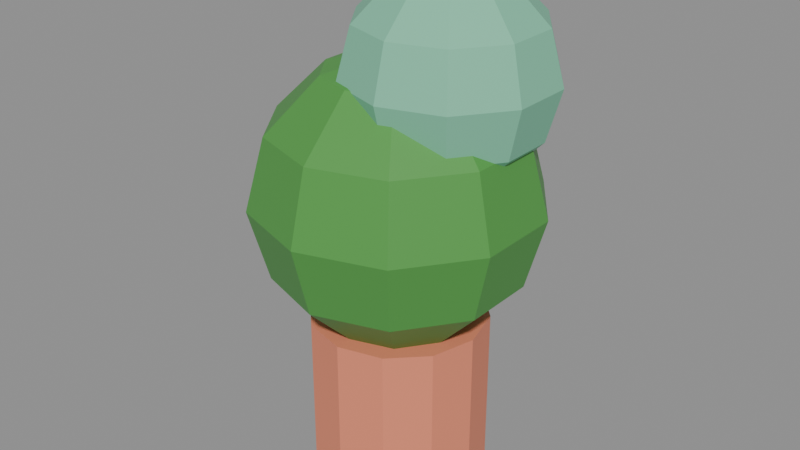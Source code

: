 # Source: int_tanaman.blend  (saved by Blender 5.3.31; exported with 4.5.12 LTS)
import bpy
from mathutils import Matrix  # noqa: F401  (used for matrix-valued properties, if any)

bpy.ops.wm.read_factory_settings(use_empty=True)
scene = bpy.context.scene
scene.name = 'Scene'

# ---- images (referenced by path relative to the original .blend; pixels are not part of the script)
import os
ASSET_DIR = os.environ.get("B2B_ASSET_DIR", "")  # directory of the original .blend (textures are referenced by path, not embedded)
HERE = os.path.dirname(os.path.abspath(__file__))  # packed textures are extracted next to this script under _unpacked/

def load_image(name, relpath, width, height, colorspace="sRGB"):
    """Load a texture the original file referenced (path relative to the .blend, or extracted next to this script)."""
    p = next((c for c in (os.path.join(HERE, relpath), os.path.join(ASSET_DIR, relpath)) if relpath and os.path.exists(c)), "")
    if p:
        img = bpy.data.images.load(p, check_existing=True)
        img.name = name
    else:  # same state as the original file: an image datablock whose file is absent (Cycles renders it pink)
        img = bpy.data.images.new(name, width, height)
        img.source = "FILE"
        img.filepath = "//" + (relpath or name)
    img.colorspace_settings.name = colorspace
    return img
img_palet_int_tanaman = load_image('palet_int_tanaman', '_unpacked/palet_int_tanaman.8d685dbe.png', 12, 4, 'sRGB')

# ---- materials (node trees are filled in below, after node groups)
mat_palet_int_tanaman = bpy.data.materials.new('palet_int_tanaman')

# ---- material node trees
mat_palet_int_tanaman.use_nodes = True; mat_palet_int_tanaman.node_tree.nodes.clear()
_N = mat_palet_int_tanaman.node_tree.nodes; _L = mat_palet_int_tanaman.node_tree.links
n0 = _N.new('ShaderNodeBsdfPrincipled'); n0.name = 'Principled BSDF'; n0.location = (-200, 100)
n0.inputs[10].default_value = 0.005
n1 = _N.new('ShaderNodeOutputMaterial'); n1.name = 'Material Output'; n1.location = (200, 100)
n2 = _N.new('ShaderNodeTexImage'); n2.name = 'Image Texture'; n2.location = (0, 0)
n2.image = img_palet_int_tanaman
n2.interpolation = 'Closest'
_L.new(n0.outputs[0], n1.inputs[0])
_L.new(n2.outputs[0], n0.inputs[0])
n1.is_active_output = True

# ---- meshes
me_int_tanaman = bpy.data.meshes.new('int_tanaman')
me_int_tanaman.from_pydata([(0.0, 0.22, 0.0), (0.0, 0.22, 0.4), (0.11, 0.1905, 0.0), (0.11, 0.1905, 0.4), (0.1905, 0.11, 0.0), (0.1905, 0.11, 0.4), (0.22, 0.0, 0.0), (0.22, 0.0, 0.4), (0.1905, -0.11, 0.0), (0.1905, -0.11, 0.4), (0.11, -0.1905, 0.0), (0.11, -0.1905, 0.4), (0.0, -0.22, 0.0), (0.0, -0.22, 0.4), (-0.11, -0.1905, 0.0), (-0.11, -0.1905, 0.4), (-0.1905, -0.11, 0.0), (-0.1905, -0.11, 0.4), (-0.22, 0.0, 0.0), (-0.22, 0.0, 0.4), (-0.1905, 0.11, 0.0), (-0.1905, 0.11, 0.4), (-0.11, 0.1905, 0.0), (-0.11, 0.1905, 0.4), (0.0, 0.0, 1.05), (0.0, 0.175, 1.003), (0.0, 0.35, 0.7), (0.0, 0.175, 0.3969), (0.0, 0.0, 0.35), (0.1029, 0.1416, 1.003), (0.1782, 0.2452, 0.875), (0.2057, 0.2832, 0.7), (0.1782, 0.2452, 0.525), (0.1029, 0.1416, 0.3969), (0.1664, 0.05408, 1.003), (0.2883, 0.09367, 0.875), (0.3329, 0.1082, 0.7), (0.2883, 0.09367, 0.525), (0.1664, 0.05408, 0.3969), (0.1664, -0.05408, 1.003), (0.2883, -0.09367, 0.875), (0.3329, -0.1082, 0.7), (0.2883, -0.09367, 0.525), (0.1664, -0.05408, 0.3969), (0.1029, -0.1416, 1.003), (0.1782, -0.2452, 0.875), (0.2057, -0.2832, 0.7), (0.1782, -0.2452, 0.525), (0.1029, -0.1416, 0.3969), (7.451e-09, -0.175, 1.003), (1.49e-08, -0.3031, 0.875), (1.49e-08, -0.35, 0.7), (1.49e-08, -0.3031, 0.525), (7.451e-09, -0.175, 0.3969), (-0.1029, -0.1416, 1.003), (-0.1782, -0.2452, 0.875), (-0.2057, -0.2832, 0.7), (-0.1782, -0.2452, 0.525), (-0.1029, -0.1416, 0.3969), (-0.1664, -0.05408, 1.003), (-0.2883, -0.09367, 0.875), (-0.3329, -0.1082, 0.7), (-0.2883, -0.09367, 0.525), (-0.1664, -0.05408, 0.3969), (-0.1664, 0.05408, 1.003), (-0.2883, 0.09367, 0.875), (-0.3329, 0.1082, 0.7), (-0.2883, 0.09367, 0.525), (-0.1664, 0.05408, 0.3969), (-0.1029, 0.1416, 1.003), (-0.1782, 0.2452, 0.875), (-0.2057, 0.2832, 0.7), (-0.1782, 0.2452, 0.525), (-0.1029, 0.1416, 0.3969), (-4.47e-08, 0.3031, 0.875), (-4.47e-08, 0.3031, 0.525), (0.1, 0.05, 1.25), (0.1, 0.175, 1.217), (0.1, 0.3, 1.0), (0.1, 0.175, 0.7835), (0.1, 0.05, 0.75), (0.1735, 0.1511, 1.217), (0.2273, 0.2252, 1.125), (0.2469, 0.2523, 1.0), (0.2273, 0.2252, 0.875), (0.1735, 0.1511, 0.7835), (0.2189, 0.08863, 1.217), (0.3059, 0.1169, 1.125), (0.3378, 0.1273, 1.0), (0.3059, 0.1169, 0.875), (0.2189, 0.08863, 0.7835), (0.2189, 0.01137, 1.217), (0.3059, -0.0169, 1.125), (0.3378, -0.02725, 1.0), (0.3059, -0.0169, 0.875), (0.2189, 0.01137, 0.7835), (0.1735, -0.05113, 1.217), (0.2273, -0.1252, 1.125), (0.2469, -0.1523, 1.0), (0.2273, -0.1252, 0.875), (0.1735, -0.05113, 0.7835), (0.1, -0.075, 1.217), (0.1, -0.1665, 1.125), (0.1, -0.2, 1.0), (0.1, -0.1665, 0.875), (0.1, -0.075, 0.7835), (0.02653, -0.05113, 1.217), (-0.02726, -0.1252, 1.125), (-0.04695, -0.1523, 1.0), (-0.02726, -0.1252, 0.875), (0.02653, -0.05113, 0.7835), (-0.01888, 0.01137, 1.217), (-0.1059, -0.0169, 1.125), (-0.1378, -0.02725, 1.0), (-0.1059, -0.0169, 0.875), (-0.01888, 0.01137, 0.7835), (-0.01888, 0.08863, 1.217), (-0.1059, 0.1169, 1.125), (-0.1378, 0.1273, 1.0), (-0.1059, 0.1169, 0.875), (-0.01888, 0.08863, 0.7835), (0.02653, 0.1511, 1.217), (-0.02726, 0.2252, 1.125), (-0.04695, 0.2523, 1.0), (-0.02726, 0.2252, 0.875), (0.02653, 0.1511, 0.7835), (0.1, 0.2665, 1.125), (0.1, 0.2665, 0.875)], [], [(0, 1, 3, 2), (2, 3, 5, 4), (4, 5, 7, 6), (6, 7, 9, 8), (8, 9, 11, 10), (10, 11, 13, 12), (12, 13, 15, 14), (14, 15, 17, 16), (16, 17, 19, 18), (18, 19, 21, 20), (3, 1, 23, 21, 19, 17, 15, 13, 11, 9, 7, 5), (20, 21, 23, 22), (22, 23, 1, 0), (0, 2, 4, 6, 8, 10, 12, 14, 16, 18, 20, 22), (74, 25, 29, 30), (27, 75, 32, 33), (26, 74, 30, 31), (25, 24, 29), (28, 27, 33), (75, 26, 31, 32), (33, 32, 37, 38), (31, 30, 35, 36), (29, 24, 34), (28, 33, 38), (32, 31, 36, 37), (30, 29, 34, 35), (38, 37, 42, 43), (36, 35, 40, 41), (34, 24, 39), (28, 38, 43), (37, 36, 41, 42), (35, 34, 39, 40), (41, 40, 45, 46), (39, 24, 44), (28, 43, 48), (42, 41, 46, 47), (40, 39, 44, 45), (43, 42, 47, 48), (44, 24, 49), (28, 48, 53), (47, 46, 51, 52), (45, 44, 49, 50), (48, 47, 52, 53), (46, 45, 50, 51), (28, 53, 58), (52, 51, 56, 57), (50, 49, 54, 55), (53, 52, 57, 58), (51, 50, 55, 56), (49, 24, 54), (28, 58, 63), (57, 56, 61, 62), (55, 54, 59, 60), (58, 57, 62, 63), (56, 55, 60, 61), (54, 24, 59), (28, 63, 68), (62, 61, 66, 67), (60, 59, 64, 65), (63, 62, 67, 68), (61, 60, 65, 66), (59, 24, 64), (67, 66, 71, 72), (65, 64, 69, 70), (68, 67, 72, 73), (66, 65, 70, 71), (64, 24, 69), (28, 68, 73), (70, 69, 25, 74), (73, 72, 75, 27), (71, 70, 74, 26), (69, 24, 25), (28, 73, 27), (72, 71, 26, 75), (79, 127, 84, 85), (78, 126, 82, 83), (77, 76, 81), (80, 79, 85), (127, 78, 83, 84), (126, 77, 81, 82), (81, 76, 86), (80, 85, 90), (84, 83, 88, 89), (82, 81, 86, 87), (85, 84, 89, 90), (83, 82, 87, 88), (80, 90, 95), (89, 88, 93, 94), (87, 86, 91, 92), (90, 89, 94, 95), (88, 87, 92, 93), (86, 76, 91), (80, 95, 100), (94, 93, 98, 99), (92, 91, 96, 97), (95, 94, 99, 100), (93, 92, 97, 98), (91, 76, 96), (80, 100, 105), (99, 98, 103, 104), (97, 96, 101, 102), (100, 99, 104, 105), (98, 97, 102, 103), (96, 76, 101), (104, 103, 108, 109), (102, 101, 106, 107), (105, 104, 109, 110), (103, 102, 107, 108), (101, 76, 106), (80, 105, 110), (107, 106, 111, 112), (110, 109, 114, 115), (108, 107, 112, 113), (106, 76, 111), (80, 110, 115), (109, 108, 113, 114), (115, 114, 119, 120), (113, 112, 117, 118), (111, 76, 116), (80, 115, 120), (114, 113, 118, 119), (112, 111, 116, 117), (120, 119, 124, 125), (118, 117, 122, 123), (116, 76, 121), (80, 120, 125), (119, 118, 123, 124), (117, 116, 121, 122), (125, 124, 127, 79), (123, 122, 126, 78), (121, 76, 77), (80, 125, 79), (124, 123, 78, 127), (122, 121, 77, 126)])
_uv = me_int_tanaman.uv_layers.new(name='UVMap')
_uv.uv.foreach_set('vector', [0.1667, 0.5, 0.1667, 0.5, 0.1667, 0.5, 0.1667, 0.5, 0.1667, 0.5, 0.1667, 0.5, 0.1667, 0.5, 0.1667, 0.5, 0.1667, 0.5, 0.1667, 0.5, 0.1667, 0.5, 0.1667, 0.5, 0.1667, 0.5, 0.1667, 0.5, 0.1667, 0.5, 0.1667, 0.5, 0.1667, 0.5, 0.1667, 0.5, 0.1667, 0.5, 0.1667, 0.5, 0.1667, 0.5, 0.1667, 0.5, 0.1667, 0.5, 0.1667, 0.5, 0.1667, 0.5, 0.1667, 0.5, 0.1667, 0.5, 0.1667, 0.5, 0.1667, 0.5, 0.1667, 0.5, 0.1667, 0.5, 0.1667, 0.5, 0.1667, 0.5, 0.1667, 0.5, 0.1667, 0.5, 0.1667, 0.5, 0.1667, 0.5, 0.1667, 0.5, 0.1667, 0.5, 0.1667, 0.5, 0.1667, 0.5, 0.1667, 0.5, 0.1667, 0.5, 0.1667, 0.5, 0.1667, 0.5, 0.1667, 0.5, 0.1667, 0.5, 0.1667, 0.5, 0.1667, 0.5, 0.1667, 0.5, 0.1667, 0.5, 0.1667, 0.5, 0.1667, 0.5, 0.1667, 0.5, 0.1667, 0.5, 0.1667, 0.5, 0.1667, 0.5, 0.1667, 0.5, 0.1667, 0.5, 0.1667, 0.5, 0.1667, 0.5, 0.1667, 0.5, 0.1667, 0.5, 0.1667, 0.5, 0.1667, 0.5, 0.1667, 0.5, 0.1667, 0.5, 0.1667, 0.5, 0.1667, 0.5, 0.1667, 0.5, 0.1667, 0.5, 0.1667, 0.5, 0.5, 0.5, 0.5, 0.5, 0.5, 0.5, 0.5, 0.5, 0.5, 0.5, 0.5, 0.5, 0.5, 0.5, 0.5, 0.5, 0.5, 0.5, 0.5, 0.5, 0.5, 0.5, 0.5, 0.5, 0.5, 0.5, 0.5, 0.5, 0.5, 0.5, 0.5, 0.5, 0.5, 0.5, 0.5, 0.5, 0.5, 0.5, 0.5, 0.5, 0.5, 0.5, 0.5, 0.5, 0.5, 0.5, 0.5, 0.5, 0.5, 0.5, 0.5, 0.5, 0.5, 0.5, 0.5, 0.5, 0.5, 0.5, 0.5, 0.5, 0.5, 0.5, 0.5, 0.5, 0.5, 0.5, 0.5, 0.5, 0.5, 0.5, 0.5, 0.5, 0.5, 0.5, 0.5, 0.5, 0.5, 0.5, 0.5, 0.5, 0.5, 0.5, 0.5, 0.5, 0.5, 0.5, 0.5, 0.5, 0.5, 0.5, 0.5, 0.5, 0.5, 0.5, 0.5, 0.5, 0.5, 0.5, 0.5, 0.5, 0.5, 0.5, 0.5, 0.5, 0.5, 0.5, 0.5, 0.5, 0.5, 0.5, 0.5, 0.5, 0.5, 0.5, 0.5, 0.5, 0.5, 0.5, 0.5, 0.5, 0.5, 0.5, 0.5, 0.5, 0.5, 0.5, 0.5, 0.5, 0.5, 0.5, 0.5, 0.5, 0.5, 0.5, 0.5, 0.5, 0.5, 0.5, 0.5, 0.5, 0.5, 0.5, 0.5, 0.5, 0.5, 0.5, 0.5, 0.5, 0.5, 0.5, 0.5, 0.5, 0.5, 0.5, 0.5, 0.5, 0.5, 0.5, 0.5, 0.5, 0.5, 0.5, 0.5, 0.5, 0.5, 0.5, 0.5, 0.5, 0.5, 0.5, 0.5, 0.5, 0.5, 0.5, 0.5, 0.5, 0.5, 0.5, 0.5, 0.5, 0.5, 0.5, 0.5, 0.5, 0.5, 0.5, 0.5, 0.5, 0.5, 0.5, 0.5, 0.5, 0.5, 0.5, 0.5, 0.5, 0.5, 0.5, 0.5, 0.5, 0.5, 0.5, 0.5, 0.5, 0.5, 0.5, 0.5, 0.5, 0.5, 0.5, 0.5, 0.5, 0.5, 0.5, 0.5, 0.5, 0.5, 0.5, 0.5, 0.5, 0.5, 0.5, 0.5, 0.5, 0.5, 0.5, 0.5, 0.5, 0.5, 0.5, 0.5, 0.5, 0.5, 0.5, 0.5, 0.5, 0.5, 0.5, 0.5, 0.5, 0.5, 0.5, 0.5, 0.5, 0.5, 0.5, 0.5, 0.5, 0.5, 0.5, 0.5, 0.5, 0.5, 0.5, 0.5, 0.5, 0.5, 0.5, 0.5, 0.5, 0.5, 0.5, 0.5, 0.5, 0.5, 0.5, 0.5, 0.5, 0.5, 0.5, 0.5, 0.5, 0.5, 0.5, 0.5, 0.5, 0.5, 0.5, 0.5, 0.5, 0.5, 0.5, 0.5, 0.5, 0.5, 0.5, 0.5, 0.5, 0.5, 0.5, 0.5, 0.5, 0.5, 0.5, 0.5, 0.5, 0.5, 0.5, 0.5, 0.5, 0.5, 0.5, 0.5, 0.5, 0.5, 0.5, 0.5, 0.5, 0.5, 0.5, 0.5, 0.5, 0.5, 0.5, 0.5, 0.5, 0.5, 0.5, 0.5, 0.5, 0.5, 0.5, 0.5, 0.5, 0.5, 0.5, 0.5, 0.5, 0.5, 0.5, 0.5, 0.5, 0.5, 0.5, 0.5, 0.5, 0.5, 0.5, 0.5, 0.5, 0.5, 0.5, 0.5, 0.5, 0.5, 0.5, 0.5, 0.5, 0.5, 0.5, 0.5, 0.5, 0.5, 0.5, 0.5, 0.5, 0.5, 0.5, 0.5, 0.5, 0.5, 0.5, 0.5, 0.5, 0.5, 0.5, 0.5, 0.5, 0.5, 0.5, 0.5, 0.5, 0.5, 0.5, 0.5, 0.5, 0.5, 0.5, 0.5, 0.5, 0.5, 0.5, 0.5, 0.5, 0.5, 0.5, 0.5, 0.5, 0.5, 0.5, 0.5, 0.5, 0.5, 0.5, 0.5, 0.5, 0.5, 0.5, 0.5, 0.5, 0.5, 0.5, 0.5, 0.5, 0.5, 0.5, 0.5, 0.5, 0.5, 0.5, 0.5, 0.5, 0.5, 0.5, 0.5, 0.5, 0.5, 0.5, 0.5, 0.5, 0.5, 0.5, 0.5, 0.5, 0.5, 0.5, 0.5, 0.5, 0.5, 0.5, 0.5, 0.5, 0.5, 0.5, 0.5, 0.5, 0.5, 0.5, 0.5, 0.5, 0.8333, 0.5, 0.8333, 0.5, 0.8333, 0.5, 0.8333, 0.5, 0.8333, 0.5, 0.8333, 0.5, 0.8333, 0.5, 0.8333, 0.5, 0.8333, 0.5, 0.8333, 0.5, 0.8333, 0.5, 0.8333, 0.5, 0.8333, 0.5, 0.8333, 0.5, 0.8333, 0.5, 0.8333, 0.5, 0.8333, 0.5, 0.8333, 0.5, 0.8333, 0.5, 0.8333, 0.5, 0.8333, 0.5, 0.8333, 0.5, 0.8333, 0.5, 0.8333, 0.5, 0.8333, 0.5, 0.8333, 0.5, 0.8333, 0.5, 0.8333, 0.5, 0.8333, 0.5, 0.8333, 0.5, 0.8333, 0.5, 0.8333, 0.5, 0.8333, 0.5, 0.8333, 0.5, 0.8333, 0.5, 0.8333, 0.5, 0.8333, 0.5, 0.8333, 0.5, 0.8333, 0.5, 0.8333, 0.5, 0.8333, 0.5, 0.8333, 0.5, 0.8333, 0.5, 0.8333, 0.5, 0.8333, 0.5, 0.8333, 0.5, 0.8333, 0.5, 0.8333, 0.5, 0.8333, 0.5, 0.8333, 0.5, 0.8333, 0.5, 0.8333, 0.5, 0.8333, 0.5, 0.8333, 0.5, 0.8333, 0.5, 0.8333, 0.5, 0.8333, 0.5, 0.8333, 0.5, 0.8333, 0.5, 0.8333, 0.5, 0.8333, 0.5, 0.8333, 0.5, 0.8333, 0.5, 0.8333, 0.5, 0.8333, 0.5, 0.8333, 0.5, 0.8333, 0.5, 0.8333, 0.5, 0.8333, 0.5, 0.8333, 0.5, 0.8333, 0.5, 0.8333, 0.5, 0.8333, 0.5, 0.8333, 0.5, 0.8333, 0.5, 0.8333, 0.5, 0.8333, 0.5, 0.8333, 0.5, 0.8333, 0.5, 0.8333, 0.5, 0.8333, 0.5, 0.8333, 0.5, 0.8333, 0.5, 0.8333, 0.5, 0.8333, 0.5, 0.8333, 0.5, 0.8333, 0.5, 0.8333, 0.5, 0.8333, 0.5, 0.8333, 0.5, 0.8333, 0.5, 0.8333, 0.5, 0.8333, 0.5, 0.8333, 0.5, 0.8333, 0.5, 0.8333, 0.5, 0.8333, 0.5, 0.8333, 0.5, 0.8333, 0.5, 0.8333, 0.5, 0.8333, 0.5, 0.8333, 0.5, 0.8333, 0.5, 0.8333, 0.5, 0.8333, 0.5, 0.8333, 0.5, 0.8333, 0.5, 0.8333, 0.5, 0.8333, 0.5, 0.8333, 0.5, 0.8333, 0.5, 0.8333, 0.5, 0.8333, 0.5, 0.8333, 0.5, 0.8333, 0.5, 0.8333, 0.5, 0.8333, 0.5, 0.8333, 0.5, 0.8333, 0.5, 0.8333, 0.5, 0.8333, 0.5, 0.8333, 0.5, 0.8333, 0.5, 0.8333, 0.5, 0.8333, 0.5, 0.8333, 0.5, 0.8333, 0.5, 0.8333, 0.5, 0.8333, 0.5, 0.8333, 0.5, 0.8333, 0.5, 0.8333, 0.5, 0.8333, 0.5, 0.8333, 0.5, 0.8333, 0.5, 0.8333, 0.5, 0.8333, 0.5, 0.8333, 0.5, 0.8333, 0.5, 0.8333, 0.5, 0.8333, 0.5, 0.8333, 0.5, 0.8333, 0.5, 0.8333, 0.5, 0.8333, 0.5, 0.8333, 0.5, 0.8333, 0.5, 0.8333, 0.5, 0.8333, 0.5, 0.8333, 0.5, 0.8333, 0.5, 0.8333, 0.5, 0.8333, 0.5, 0.8333, 0.5, 0.8333, 0.5, 0.8333, 0.5, 0.8333, 0.5, 0.8333, 0.5, 0.8333, 0.5, 0.8333, 0.5, 0.8333, 0.5, 0.8333, 0.5, 0.8333, 0.5, 0.8333, 0.5, 0.8333, 0.5, 0.8333, 0.5, 0.8333, 0.5, 0.8333, 0.5, 0.8333, 0.5, 0.8333, 0.5, 0.8333, 0.5, 0.8333, 0.5, 0.8333, 0.5, 0.8333, 0.5, 0.8333, 0.5, 0.8333, 0.5, 0.8333, 0.5, 0.8333, 0.5, 0.8333, 0.5, 0.8333, 0.5, 0.8333, 0.5, 0.8333, 0.5, 0.8333, 0.5, 0.8333, 0.5, 0.8333, 0.5, 0.8333, 0.5, 0.8333, 0.5, 0.8333, 0.5, 0.8333, 0.5, 0.8333, 0.5, 0.8333, 0.5, 0.8333, 0.5, 0.8333, 0.5, 0.8333, 0.5, 0.8333, 0.5, 0.8333, 0.5, 0.8333, 0.5, 0.8333, 0.5, 0.8333, 0.5, 0.8333, 0.5, 0.8333, 0.5, 0.8333, 0.5, 0.8333, 0.5, 0.8333, 0.5, 0.8333, 0.5, 0.8333, 0.5, 0.8333, 0.5, 0.8333, 0.5, 0.8333, 0.5, 0.8333, 0.5, 0.8333, 0.5, 0.8333, 0.5, 0.8333, 0.5, 0.8333, 0.5, 0.8333, 0.5, 0.8333, 0.5, 0.8333, 0.5, 0.8333, 0.5, 0.8333, 0.5, 0.8333, 0.5])
me_int_tanaman.materials.append(mat_palet_int_tanaman)
me_int_tanaman.update()

# ---- objects
ob_int_tanaman = bpy.data.objects.new('int_tanaman', me_int_tanaman)

# ---- transforms, parenting, visibility, modifiers, constraints
ob_int_tanaman.location = (0.0, 0.0, 0.0)

# ---- collection membership
scene.collection.objects.link(ob_int_tanaman)

# ---- scene / render settings (as saved in the file)
scene.frame_start = 1; scene.frame_end = 250; scene.frame_set(1)
scene.render.engine = 'BLENDER_EEVEE_NEXT'
scene.render.bake_bias = 0.0
scene.render.bake_samples = 0
scene.render.compositor_device = 'GPU'
scene.eevee.use_volume_custom_range = False
scene.eevee.fast_gi_thickness_near = 0.1
scene.eevee.fast_gi_thickness_far = 0.0
scene.eevee.ray_tracing_options.screen_trace_thickness = 0.1
bpy.context.view_layer.update()

# ---- added for rendering (the .blend has no active camera and no usable light): camera, sun + grey world if the file has none
cam_auto = bpy.data.cameras.new('AutoCamera')
cam_auto.lens = 50.0
cam_auto.sensor_width = 36.0
cam_auto.clip_end = 1000.0
ob_auto_camera = bpy.data.objects.new('AutoCamera', cam_auto)
scene.collection.objects.link(ob_auto_camera)
ob_auto_camera.location = (1.46601, -1.75628, 1.79585)
ob_auto_camera.rotation_euler = (1.09748, -7.21219e-08, 0.694738)
scene.camera = ob_auto_camera
light_auto_sun = bpy.data.lights.new('AutoSun', 'SUN')
light_auto_sun.energy = 3.0
light_auto_sun.angle = 0.0523599
ob_auto_sun = bpy.data.objects.new('AutoSun', light_auto_sun)
scene.collection.objects.link(ob_auto_sun)
ob_auto_sun.rotation_euler = (0.872665, 0.174533, 0.523599)
if scene.world is None:
    world_auto = bpy.data.worlds.new('AutoWorld')
    world_auto.color = (0.3, 0.3, 0.3)
    scene.world = world_auto
bpy.context.view_layer.update()
